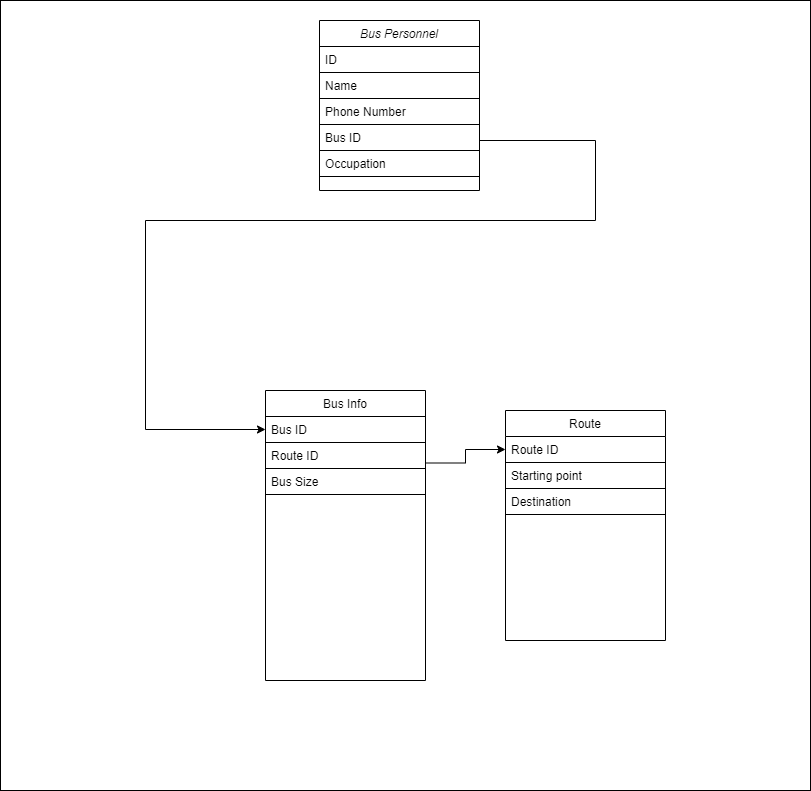

The diagram above was exported from draw.io. Its source (the exported page's mxGraphModel, read from the mxfile embedded in the PNG):
<mxGraphModel dx="1178" dy="1150" grid="1" gridSize="10" guides="1" tooltips="1" connect="1" arrows="1" fold="1" page="1" pageScale="1" pageWidth="850" pageHeight="1100" math="0" shadow="0">
  <root>
    <mxCell id="0" />
    <mxCell id="1" parent="0" />
    <mxCell id="19" value="&lt;br&gt;'][]]]][[[" style="rounded=0;whiteSpace=wrap;html=1;shadow=0;glass=0;sketch=0;" vertex="1" parent="1">
      <mxGeometry x="15" y="30" width="810" height="790" as="geometry" />
    </mxCell>
    <mxCell id="2" value="Bus Personnel" style="swimlane;fontStyle=2;align=center;verticalAlign=top;childLayout=stackLayout;horizontal=1;startSize=26;horizontalStack=0;resizeParent=1;resizeLast=0;collapsible=1;marginBottom=0;rounded=0;shadow=0;strokeWidth=1;" vertex="1" parent="1">
      <mxGeometry x="334" y="50" width="160" height="170" as="geometry">
        <mxRectangle x="230" y="140" width="160" height="26" as="alternateBounds" />
      </mxGeometry>
    </mxCell>
    <mxCell id="3" value="ID" style="text;align=left;verticalAlign=top;spacingLeft=4;spacingRight=4;overflow=hidden;rotatable=0;points=[[0,0.5],[1,0.5]];portConstraint=eastwest;strokeColor=default;" vertex="1" parent="2">
      <mxGeometry y="26" width="160" height="26" as="geometry" />
    </mxCell>
    <mxCell id="4" value="Name" style="text;align=left;verticalAlign=top;spacingLeft=4;spacingRight=4;overflow=hidden;rotatable=0;points=[[0,0.5],[1,0.5]];portConstraint=eastwest;rounded=0;shadow=0;html=0;" vertex="1" parent="2">
      <mxGeometry y="52" width="160" height="26" as="geometry" />
    </mxCell>
    <mxCell id="5" value="Phone Number" style="text;align=left;verticalAlign=top;spacingLeft=4;spacingRight=4;overflow=hidden;rotatable=0;points=[[0,0.5],[1,0.5]];portConstraint=eastwest;rounded=0;shadow=0;html=0;strokeColor=default;" vertex="1" parent="2">
      <mxGeometry y="78" width="160" height="26" as="geometry" />
    </mxCell>
    <mxCell id="6" value="Bus ID" style="text;align=left;verticalAlign=top;spacingLeft=4;spacingRight=4;overflow=hidden;rotatable=0;points=[[0,0.5],[1,0.5]];portConstraint=eastwest;strokeColor=default;" vertex="1" parent="2">
      <mxGeometry y="104" width="160" height="26" as="geometry" />
    </mxCell>
    <mxCell id="7" value="Occupation" style="text;align=left;verticalAlign=top;spacingLeft=4;spacingRight=4;overflow=hidden;rotatable=0;points=[[0,0.5],[1,0.5]];portConstraint=eastwest;strokeColor=default;" vertex="1" parent="2">
      <mxGeometry y="130" width="160" height="26" as="geometry" />
    </mxCell>
    <mxCell id="8" style="edgeStyle=orthogonalEdgeStyle;rounded=0;orthogonalLoop=1;jettySize=auto;html=1;exitX=1;exitY=0.25;exitDx=0;exitDy=0;entryX=0;entryY=0.5;entryDx=0;entryDy=0;shadow=0;" edge="1" parent="1" source="9" target="14">
      <mxGeometry relative="1" as="geometry" />
    </mxCell>
    <mxCell id="9" value="Bus Info" style="swimlane;fontStyle=0;align=center;verticalAlign=top;childLayout=stackLayout;horizontal=1;startSize=26;horizontalStack=0;resizeParent=1;resizeLast=0;collapsible=1;marginBottom=0;rounded=0;shadow=0;strokeWidth=1;" vertex="1" parent="1">
      <mxGeometry x="280" y="420" width="160" height="290" as="geometry">
        <mxRectangle x="130" y="380" width="160" height="26" as="alternateBounds" />
      </mxGeometry>
    </mxCell>
    <mxCell id="10" value="Bus ID" style="text;align=left;verticalAlign=top;spacingLeft=4;spacingRight=4;overflow=hidden;rotatable=0;points=[[0,0.5],[1,0.5]];portConstraint=eastwest;strokeColor=default;" vertex="1" parent="9">
      <mxGeometry y="26" width="160" height="26" as="geometry" />
    </mxCell>
    <mxCell id="11" value="Route ID" style="text;align=left;verticalAlign=top;spacingLeft=4;spacingRight=4;overflow=hidden;rotatable=0;points=[[0,0.5],[1,0.5]];portConstraint=eastwest;rounded=0;shadow=0;html=0;strokeColor=default;" vertex="1" parent="9">
      <mxGeometry y="52" width="160" height="26" as="geometry" />
    </mxCell>
    <mxCell id="12" value="Bus Size" style="text;align=left;verticalAlign=top;spacingLeft=4;spacingRight=4;overflow=hidden;rotatable=0;points=[[0,0.5],[1,0.5]];portConstraint=eastwest;rounded=0;shadow=0;html=0;strokeColor=default;" vertex="1" parent="9">
      <mxGeometry y="78" width="160" height="26" as="geometry" />
    </mxCell>
    <mxCell id="13" value="Route" style="swimlane;fontStyle=0;align=center;verticalAlign=top;childLayout=stackLayout;horizontal=1;startSize=26;horizontalStack=0;resizeParent=1;resizeLast=0;collapsible=1;marginBottom=0;rounded=0;shadow=0;strokeWidth=1;" vertex="1" parent="1">
      <mxGeometry x="520" y="440" width="160" height="230" as="geometry">
        <mxRectangle x="550" y="140" width="160" height="26" as="alternateBounds" />
      </mxGeometry>
    </mxCell>
    <mxCell id="14" value="Route ID" style="text;align=left;verticalAlign=top;spacingLeft=4;spacingRight=4;overflow=hidden;rotatable=0;points=[[0,0.5],[1,0.5]];portConstraint=eastwest;" vertex="1" parent="13">
      <mxGeometry y="26" width="160" height="26" as="geometry" />
    </mxCell>
    <mxCell id="15" value="Starting point" style="text;align=left;verticalAlign=top;spacingLeft=4;spacingRight=4;overflow=hidden;rotatable=0;points=[[0,0.5],[1,0.5]];portConstraint=eastwest;strokeColor=default;" vertex="1" parent="13">
      <mxGeometry y="52" width="160" height="26" as="geometry" />
    </mxCell>
    <mxCell id="16" value="Destination" style="text;align=left;verticalAlign=top;spacingLeft=4;spacingRight=4;overflow=hidden;rotatable=0;points=[[0,0.5],[1,0.5]];portConstraint=eastwest;strokeColor=default;" vertex="1" parent="13">
      <mxGeometry y="78" width="160" height="26" as="geometry" />
    </mxCell>
    <mxCell id="17" style="edgeStyle=orthogonalEdgeStyle;rounded=0;orthogonalLoop=1;jettySize=auto;html=1;exitX=1;exitY=0.5;exitDx=0;exitDy=0;entryX=0;entryY=0.5;entryDx=0;entryDy=0;shadow=0;" edge="1" parent="1" source="3" target="10">
      <mxGeometry relative="1" as="geometry">
        <mxPoint x="409.03999999999996" y="135.36" as="targetPoint" />
        <Array as="points">
          <mxPoint x="494" y="170" />
          <mxPoint x="610" y="170" />
          <mxPoint x="610" y="250" />
          <mxPoint x="160" y="250" />
          <mxPoint x="160" y="459" />
        </Array>
      </mxGeometry>
    </mxCell>
  </root>
</mxGraphModel>